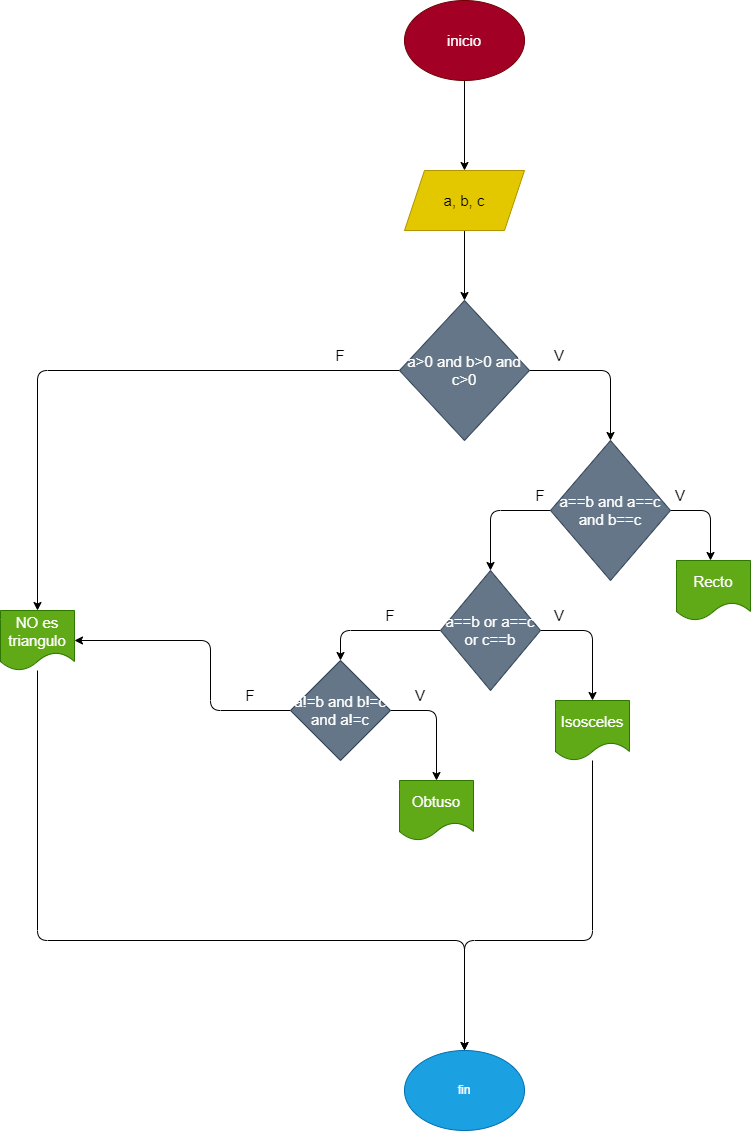

The diagram above was exported from draw.io. Its source (the exported page's mxGraphModel, read from the mxfile embedded in the PNG):
<mxGraphModel dx="2363" dy="712" grid="1" gridSize="10" guides="1" tooltips="1" connect="1" arrows="1" fold="1" page="1" pageScale="1" pageWidth="827" pageHeight="1169" math="0" shadow="0">
  <root>
    <mxCell id="0" />
    <mxCell id="1" parent="0" />
    <mxCell id="67" value="" style="edgeStyle=none;html=1;fontSize=15;" edge="1" parent="1" source="68" target="70">
      <mxGeometry relative="1" as="geometry" />
    </mxCell>
    <mxCell id="68" value="inicio" style="ellipse;whiteSpace=wrap;html=1;fontSize=15;fillColor=#a20025;fontColor=#ffffff;strokeColor=#6F0000;" vertex="1" parent="1">
      <mxGeometry x="354" y="20" width="120" height="80" as="geometry" />
    </mxCell>
    <mxCell id="69" value="" style="edgeStyle=none;html=1;fontSize=15;" edge="1" parent="1" source="70" target="73">
      <mxGeometry relative="1" as="geometry" />
    </mxCell>
    <mxCell id="70" value="a, b, c" style="shape=parallelogram;perimeter=parallelogramPerimeter;whiteSpace=wrap;html=1;fixedSize=1;fontSize=15;fillColor=#e3c800;fontColor=#000000;strokeColor=#B09500;" vertex="1" parent="1">
      <mxGeometry x="354" y="190" width="120" height="60" as="geometry" />
    </mxCell>
    <mxCell id="71" value="" style="edgeStyle=none;html=1;fontSize=15;exitX=1;exitY=0.5;exitDx=0;exitDy=0;entryX=0.5;entryY=0;entryDx=0;entryDy=0;" edge="1" parent="1" source="73" target="76">
      <mxGeometry relative="1" as="geometry">
        <Array as="points">
          <mxPoint x="560" y="390" />
        </Array>
      </mxGeometry>
    </mxCell>
    <mxCell id="72" style="edgeStyle=none;html=1;entryX=0.5;entryY=0;entryDx=0;entryDy=0;fontSize=15;" edge="1" parent="1" source="73" target="80">
      <mxGeometry relative="1" as="geometry">
        <Array as="points">
          <mxPoint x="-13" y="390" />
        </Array>
      </mxGeometry>
    </mxCell>
    <mxCell id="73" value="a&amp;gt;0 and b&amp;gt;0 and c&amp;gt;0" style="rhombus;whiteSpace=wrap;html=1;fontSize=15;fillColor=#647687;fontColor=#ffffff;strokeColor=#314354;" vertex="1" parent="1">
      <mxGeometry x="349" y="320" width="130" height="140" as="geometry" />
    </mxCell>
    <mxCell id="74" value="" style="edgeStyle=none;html=1;fontSize=15;exitX=1;exitY=0.5;exitDx=0;exitDy=0;entryX=0.5;entryY=0;entryDx=0;entryDy=0;" edge="1" parent="1" source="76">
      <mxGeometry relative="1" as="geometry">
        <Array as="points">
          <mxPoint x="660" y="530" />
        </Array>
        <mxPoint x="660" y="580" as="targetPoint" />
      </mxGeometry>
    </mxCell>
    <mxCell id="75" value="" style="edgeStyle=none;html=1;fontSize=15;entryX=0.5;entryY=0;entryDx=0;entryDy=0;exitX=0;exitY=0.5;exitDx=0;exitDy=0;" edge="1" parent="1" source="76" target="89">
      <mxGeometry relative="1" as="geometry">
        <Array as="points">
          <mxPoint x="440" y="530" />
        </Array>
        <mxPoint x="442" y="660" as="targetPoint" />
      </mxGeometry>
    </mxCell>
    <mxCell id="76" value="a==b and a==c and b==c" style="rhombus;whiteSpace=wrap;html=1;fontSize=15;fillColor=#647687;fontColor=#ffffff;strokeColor=#314354;" vertex="1" parent="1">
      <mxGeometry x="500" y="460" width="120" height="140" as="geometry" />
    </mxCell>
    <mxCell id="77" style="edgeStyle=none;html=1;entryX=0.5;entryY=0;entryDx=0;entryDy=0;fontSize=15;" edge="1" parent="1">
      <mxGeometry relative="1" as="geometry">
        <mxPoint x="542" y="780" as="sourcePoint" />
        <Array as="points">
          <mxPoint x="542" y="960" />
          <mxPoint x="414" y="960" />
        </Array>
        <mxPoint x="414" y="1070" as="targetPoint" />
      </mxGeometry>
    </mxCell>
    <mxCell id="78" value="Isosceles" style="shape=document;whiteSpace=wrap;html=1;boundedLbl=1;fontSize=15;fillColor=#60a917;fontColor=#ffffff;strokeColor=#2D7600;" vertex="1" parent="1">
      <mxGeometry x="505" y="720" width="74" height="60" as="geometry" />
    </mxCell>
    <mxCell id="79" style="edgeStyle=none;html=1;entryX=0.5;entryY=0;entryDx=0;entryDy=0;fontSize=15;" edge="1" parent="1" source="80">
      <mxGeometry relative="1" as="geometry">
        <Array as="points">
          <mxPoint x="-13" y="960" />
          <mxPoint x="414" y="960" />
        </Array>
        <mxPoint x="414" y="1070" as="targetPoint" />
      </mxGeometry>
    </mxCell>
    <mxCell id="80" value="NO es triangulo" style="shape=document;whiteSpace=wrap;html=1;boundedLbl=1;fontSize=15;fillColor=#60a917;fontColor=#ffffff;strokeColor=#2D7600;" vertex="1" parent="1">
      <mxGeometry x="-50" y="630" width="74" height="60" as="geometry" />
    </mxCell>
    <mxCell id="81" value="V" style="text;html=1;strokeColor=none;fillColor=none;align=center;verticalAlign=middle;whiteSpace=wrap;rounded=0;fontSize=15;" vertex="1" parent="1">
      <mxGeometry x="479" y="360" width="60" height="30" as="geometry" />
    </mxCell>
    <mxCell id="82" value="F" style="text;html=1;strokeColor=none;fillColor=none;align=center;verticalAlign=middle;whiteSpace=wrap;rounded=0;fontSize=15;" vertex="1" parent="1">
      <mxGeometry x="260" y="360" width="60" height="30" as="geometry" />
    </mxCell>
    <mxCell id="83" value="V" style="text;html=1;strokeColor=none;fillColor=none;align=center;verticalAlign=middle;whiteSpace=wrap;rounded=0;fontSize=15;" vertex="1" parent="1">
      <mxGeometry x="600" y="500" width="60" height="30" as="geometry" />
    </mxCell>
    <mxCell id="84" value="V" style="text;html=1;strokeColor=none;fillColor=none;align=center;verticalAlign=middle;whiteSpace=wrap;rounded=0;fontSize=15;" vertex="1" parent="1">
      <mxGeometry x="479" y="620" width="60" height="30" as="geometry" />
    </mxCell>
    <mxCell id="85" value="F" style="text;html=1;strokeColor=none;fillColor=none;align=center;verticalAlign=middle;whiteSpace=wrap;rounded=0;fontSize=15;" vertex="1" parent="1">
      <mxGeometry x="460" y="500" width="60" height="30" as="geometry" />
    </mxCell>
    <mxCell id="86" value="F" style="text;html=1;strokeColor=none;fillColor=none;align=center;verticalAlign=middle;whiteSpace=wrap;rounded=0;fontSize=15;" vertex="1" parent="1">
      <mxGeometry x="310" y="620" width="60" height="30" as="geometry" />
    </mxCell>
    <mxCell id="87" style="edgeStyle=none;html=1;entryX=0.5;entryY=0;entryDx=0;entryDy=0;exitX=0;exitY=0.5;exitDx=0;exitDy=0;" edge="1" parent="1" source="89" target="93">
      <mxGeometry relative="1" as="geometry">
        <Array as="points">
          <mxPoint x="290" y="650" />
        </Array>
      </mxGeometry>
    </mxCell>
    <mxCell id="88" style="edgeStyle=none;html=1;entryX=0.5;entryY=0;entryDx=0;entryDy=0;exitX=1;exitY=0.5;exitDx=0;exitDy=0;" edge="1" parent="1" source="89" target="78">
      <mxGeometry relative="1" as="geometry">
        <Array as="points">
          <mxPoint x="542" y="650" />
        </Array>
      </mxGeometry>
    </mxCell>
    <mxCell id="89" value="a==b or a==c or c==b" style="rhombus;whiteSpace=wrap;html=1;fontSize=15;fillColor=#647687;fontColor=#ffffff;strokeColor=#314354;" vertex="1" parent="1">
      <mxGeometry x="390" y="590" width="100" height="120" as="geometry" />
    </mxCell>
    <mxCell id="90" value="Recto" style="shape=document;whiteSpace=wrap;html=1;boundedLbl=1;fontSize=15;fillColor=#60a917;fontColor=#ffffff;strokeColor=#2D7600;" vertex="1" parent="1">
      <mxGeometry x="626" y="580" width="74" height="60" as="geometry" />
    </mxCell>
    <mxCell id="91" style="edgeStyle=none;html=1;entryX=0.5;entryY=0;entryDx=0;entryDy=0;exitX=1;exitY=0.5;exitDx=0;exitDy=0;" edge="1" parent="1" source="93" target="94">
      <mxGeometry relative="1" as="geometry">
        <Array as="points">
          <mxPoint x="386" y="730" />
        </Array>
      </mxGeometry>
    </mxCell>
    <mxCell id="92" style="edgeStyle=none;html=1;entryX=1;entryY=0.5;entryDx=0;entryDy=0;exitX=0;exitY=0.5;exitDx=0;exitDy=0;" edge="1" parent="1" source="93" target="80">
      <mxGeometry relative="1" as="geometry">
        <Array as="points">
          <mxPoint x="160" y="730" />
          <mxPoint x="160" y="660" />
        </Array>
      </mxGeometry>
    </mxCell>
    <mxCell id="93" value="a!=b and b!=c and a!=c" style="rhombus;whiteSpace=wrap;html=1;fontSize=15;fillColor=#647687;fontColor=#ffffff;strokeColor=#314354;" vertex="1" parent="1">
      <mxGeometry x="240" y="680" width="100" height="100" as="geometry" />
    </mxCell>
    <mxCell id="94" value="Obtuso" style="shape=document;whiteSpace=wrap;html=1;boundedLbl=1;fontSize=15;fillColor=#60a917;fontColor=#ffffff;strokeColor=#2D7600;" vertex="1" parent="1">
      <mxGeometry x="349" y="800" width="74" height="60" as="geometry" />
    </mxCell>
    <mxCell id="95" value="V" style="text;html=1;strokeColor=none;fillColor=none;align=center;verticalAlign=middle;whiteSpace=wrap;rounded=0;fontSize=15;" vertex="1" parent="1">
      <mxGeometry x="340" y="700" width="60" height="30" as="geometry" />
    </mxCell>
    <mxCell id="96" value="F" style="text;html=1;strokeColor=none;fillColor=none;align=center;verticalAlign=middle;whiteSpace=wrap;rounded=0;fontSize=15;" vertex="1" parent="1">
      <mxGeometry x="170" y="700" width="60" height="30" as="geometry" />
    </mxCell>
    <mxCell id="97" value="fin" style="ellipse;whiteSpace=wrap;html=1;fillColor=#1ba1e2;fontColor=#ffffff;strokeColor=#006EAF;" vertex="1" parent="1">
      <mxGeometry x="354" y="1070" width="120" height="80" as="geometry" />
    </mxCell>
  </root>
</mxGraphModel>